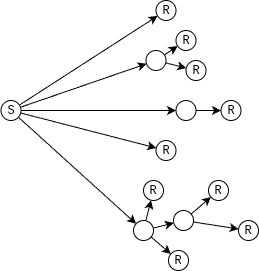

The diagram above was exported from draw.io. Its source (the exported page's mxGraphModel, read from the mxfile embedded in the PNG):
<mxGraphModel dx="689" dy="410" grid="1" gridSize="10" guides="1" tooltips="1" connect="1" arrows="1" fold="1" page="1" pageScale="1" pageWidth="270" pageHeight="270" background="none" math="0" shadow="0">
  <root>
    <mxCell id="0" />
    <mxCell id="1" parent="0" />
    <mxCell id="cbboCZrv-kOKGTSIv_FQ-29" value="" style="group" vertex="1" connectable="0" parent="1">
      <mxGeometry x="6.5" width="257.5" height="270" as="geometry" />
    </mxCell>
    <mxCell id="cbboCZrv-kOKGTSIv_FQ-7" style="edgeStyle=orthogonalEdgeStyle;rounded=0;orthogonalLoop=1;jettySize=auto;html=1;" edge="1" parent="cbboCZrv-kOKGTSIv_FQ-29" source="cbboCZrv-kOKGTSIv_FQ-1" target="cbboCZrv-kOKGTSIv_FQ-5">
      <mxGeometry relative="1" as="geometry" />
    </mxCell>
    <mxCell id="cbboCZrv-kOKGTSIv_FQ-8" style="rounded=0;orthogonalLoop=1;jettySize=auto;html=1;" edge="1" parent="cbboCZrv-kOKGTSIv_FQ-29" source="cbboCZrv-kOKGTSIv_FQ-1" target="cbboCZrv-kOKGTSIv_FQ-6">
      <mxGeometry relative="1" as="geometry" />
    </mxCell>
    <mxCell id="cbboCZrv-kOKGTSIv_FQ-9" style="rounded=0;orthogonalLoop=1;jettySize=auto;html=1;" edge="1" parent="cbboCZrv-kOKGTSIv_FQ-29" source="cbboCZrv-kOKGTSIv_FQ-1" target="cbboCZrv-kOKGTSIv_FQ-4">
      <mxGeometry relative="1" as="geometry" />
    </mxCell>
    <mxCell id="cbboCZrv-kOKGTSIv_FQ-10" style="rounded=0;orthogonalLoop=1;jettySize=auto;html=1;" edge="1" parent="cbboCZrv-kOKGTSIv_FQ-29" source="cbboCZrv-kOKGTSIv_FQ-1" target="cbboCZrv-kOKGTSIv_FQ-3">
      <mxGeometry relative="1" as="geometry" />
    </mxCell>
    <mxCell id="cbboCZrv-kOKGTSIv_FQ-11" style="rounded=0;orthogonalLoop=1;jettySize=auto;html=1;" edge="1" parent="cbboCZrv-kOKGTSIv_FQ-29" source="cbboCZrv-kOKGTSIv_FQ-1" target="cbboCZrv-kOKGTSIv_FQ-2">
      <mxGeometry relative="1" as="geometry" />
    </mxCell>
    <mxCell id="cbboCZrv-kOKGTSIv_FQ-1" value="&lt;font face=&quot;Courier New&quot;&gt;S&lt;/font&gt;" style="ellipse;whiteSpace=wrap;html=1;aspect=fixed;" vertex="1" parent="cbboCZrv-kOKGTSIv_FQ-29">
      <mxGeometry y="100" width="20" height="20" as="geometry" />
    </mxCell>
    <mxCell id="cbboCZrv-kOKGTSIv_FQ-2" value="&lt;font face=&quot;Courier New&quot;&gt;R&lt;/font&gt;" style="ellipse;whiteSpace=wrap;html=1;aspect=fixed;" vertex="1" parent="cbboCZrv-kOKGTSIv_FQ-29">
      <mxGeometry x="155" width="20" height="20" as="geometry" />
    </mxCell>
    <mxCell id="cbboCZrv-kOKGTSIv_FQ-26" style="rounded=0;orthogonalLoop=1;jettySize=auto;html=1;" edge="1" parent="cbboCZrv-kOKGTSIv_FQ-29" source="cbboCZrv-kOKGTSIv_FQ-3" target="cbboCZrv-kOKGTSIv_FQ-12">
      <mxGeometry relative="1" as="geometry" />
    </mxCell>
    <mxCell id="cbboCZrv-kOKGTSIv_FQ-27" style="rounded=0;orthogonalLoop=1;jettySize=auto;html=1;" edge="1" parent="cbboCZrv-kOKGTSIv_FQ-29" source="cbboCZrv-kOKGTSIv_FQ-3" target="cbboCZrv-kOKGTSIv_FQ-13">
      <mxGeometry relative="1" as="geometry" />
    </mxCell>
    <mxCell id="cbboCZrv-kOKGTSIv_FQ-3" value="" style="ellipse;whiteSpace=wrap;html=1;aspect=fixed;" vertex="1" parent="cbboCZrv-kOKGTSIv_FQ-29">
      <mxGeometry x="145" y="50" width="20" height="20" as="geometry" />
    </mxCell>
    <mxCell id="cbboCZrv-kOKGTSIv_FQ-20" style="rounded=0;orthogonalLoop=1;jettySize=auto;html=1;" edge="1" parent="cbboCZrv-kOKGTSIv_FQ-29" source="cbboCZrv-kOKGTSIv_FQ-4" target="cbboCZrv-kOKGTSIv_FQ-16">
      <mxGeometry relative="1" as="geometry" />
    </mxCell>
    <mxCell id="cbboCZrv-kOKGTSIv_FQ-21" style="rounded=0;orthogonalLoop=1;jettySize=auto;html=1;" edge="1" parent="cbboCZrv-kOKGTSIv_FQ-29" source="cbboCZrv-kOKGTSIv_FQ-4" target="cbboCZrv-kOKGTSIv_FQ-17">
      <mxGeometry relative="1" as="geometry" />
    </mxCell>
    <mxCell id="cbboCZrv-kOKGTSIv_FQ-22" style="rounded=0;orthogonalLoop=1;jettySize=auto;html=1;" edge="1" parent="cbboCZrv-kOKGTSIv_FQ-29" source="cbboCZrv-kOKGTSIv_FQ-4" target="cbboCZrv-kOKGTSIv_FQ-15">
      <mxGeometry relative="1" as="geometry" />
    </mxCell>
    <mxCell id="cbboCZrv-kOKGTSIv_FQ-4" value="" style="ellipse;whiteSpace=wrap;html=1;aspect=fixed;" vertex="1" parent="cbboCZrv-kOKGTSIv_FQ-29">
      <mxGeometry x="132.5" y="220" width="20" height="20" as="geometry" />
    </mxCell>
    <mxCell id="cbboCZrv-kOKGTSIv_FQ-25" style="rounded=0;orthogonalLoop=1;jettySize=auto;html=1;" edge="1" parent="cbboCZrv-kOKGTSIv_FQ-29" source="cbboCZrv-kOKGTSIv_FQ-5" target="cbboCZrv-kOKGTSIv_FQ-14">
      <mxGeometry relative="1" as="geometry" />
    </mxCell>
    <mxCell id="cbboCZrv-kOKGTSIv_FQ-5" value="" style="ellipse;whiteSpace=wrap;html=1;aspect=fixed;" vertex="1" parent="cbboCZrv-kOKGTSIv_FQ-29">
      <mxGeometry x="175" y="100" width="20" height="20" as="geometry" />
    </mxCell>
    <mxCell id="cbboCZrv-kOKGTSIv_FQ-6" value="&lt;font face=&quot;Courier New&quot;&gt;R&lt;/font&gt;" style="ellipse;whiteSpace=wrap;html=1;aspect=fixed;" vertex="1" parent="cbboCZrv-kOKGTSIv_FQ-29">
      <mxGeometry x="155" y="140" width="20" height="20" as="geometry" />
    </mxCell>
    <mxCell id="cbboCZrv-kOKGTSIv_FQ-12" value="&lt;font face=&quot;Courier New&quot;&gt;R&lt;/font&gt;" style="ellipse;whiteSpace=wrap;html=1;aspect=fixed;" vertex="1" parent="cbboCZrv-kOKGTSIv_FQ-29">
      <mxGeometry x="175" y="30" width="20" height="20" as="geometry" />
    </mxCell>
    <mxCell id="cbboCZrv-kOKGTSIv_FQ-13" value="&lt;font face=&quot;Courier New&quot;&gt;R&lt;/font&gt;" style="ellipse;whiteSpace=wrap;html=1;aspect=fixed;" vertex="1" parent="cbboCZrv-kOKGTSIv_FQ-29">
      <mxGeometry x="185" y="60" width="20" height="20" as="geometry" />
    </mxCell>
    <mxCell id="cbboCZrv-kOKGTSIv_FQ-14" value="&lt;font face=&quot;Courier New&quot;&gt;R&lt;/font&gt;" style="ellipse;whiteSpace=wrap;html=1;aspect=fixed;" vertex="1" parent="cbboCZrv-kOKGTSIv_FQ-29">
      <mxGeometry x="220" y="100" width="20" height="20" as="geometry" />
    </mxCell>
    <mxCell id="cbboCZrv-kOKGTSIv_FQ-15" value="&lt;font face=&quot;Courier New&quot;&gt;R&lt;/font&gt;" style="ellipse;whiteSpace=wrap;html=1;aspect=fixed;" vertex="1" parent="cbboCZrv-kOKGTSIv_FQ-29">
      <mxGeometry x="167.5" y="250" width="20" height="20" as="geometry" />
    </mxCell>
    <mxCell id="cbboCZrv-kOKGTSIv_FQ-23" style="rounded=0;orthogonalLoop=1;jettySize=auto;html=1;" edge="1" parent="cbboCZrv-kOKGTSIv_FQ-29" source="cbboCZrv-kOKGTSIv_FQ-16" target="cbboCZrv-kOKGTSIv_FQ-18">
      <mxGeometry relative="1" as="geometry" />
    </mxCell>
    <mxCell id="cbboCZrv-kOKGTSIv_FQ-24" style="rounded=0;orthogonalLoop=1;jettySize=auto;html=1;" edge="1" parent="cbboCZrv-kOKGTSIv_FQ-29" source="cbboCZrv-kOKGTSIv_FQ-16" target="cbboCZrv-kOKGTSIv_FQ-19">
      <mxGeometry relative="1" as="geometry" />
    </mxCell>
    <mxCell id="cbboCZrv-kOKGTSIv_FQ-16" value="" style="ellipse;whiteSpace=wrap;html=1;aspect=fixed;" vertex="1" parent="cbboCZrv-kOKGTSIv_FQ-29">
      <mxGeometry x="172.5" y="210" width="20" height="20" as="geometry" />
    </mxCell>
    <mxCell id="cbboCZrv-kOKGTSIv_FQ-17" value="&lt;font face=&quot;Courier New&quot;&gt;R&lt;/font&gt;" style="ellipse;whiteSpace=wrap;html=1;aspect=fixed;" vertex="1" parent="cbboCZrv-kOKGTSIv_FQ-29">
      <mxGeometry x="142.5" y="180" width="20" height="20" as="geometry" />
    </mxCell>
    <mxCell id="cbboCZrv-kOKGTSIv_FQ-18" value="&lt;font face=&quot;Courier New&quot;&gt;R&lt;/font&gt;" style="ellipse;whiteSpace=wrap;html=1;aspect=fixed;" vertex="1" parent="cbboCZrv-kOKGTSIv_FQ-29">
      <mxGeometry x="207.5" y="180" width="20" height="20" as="geometry" />
    </mxCell>
    <mxCell id="cbboCZrv-kOKGTSIv_FQ-19" value="&lt;font face=&quot;Courier New&quot;&gt;R&lt;/font&gt;" style="ellipse;whiteSpace=wrap;html=1;aspect=fixed;" vertex="1" parent="cbboCZrv-kOKGTSIv_FQ-29">
      <mxGeometry x="237.5" y="220" width="20" height="20" as="geometry" />
    </mxCell>
  </root>
</mxGraphModel>